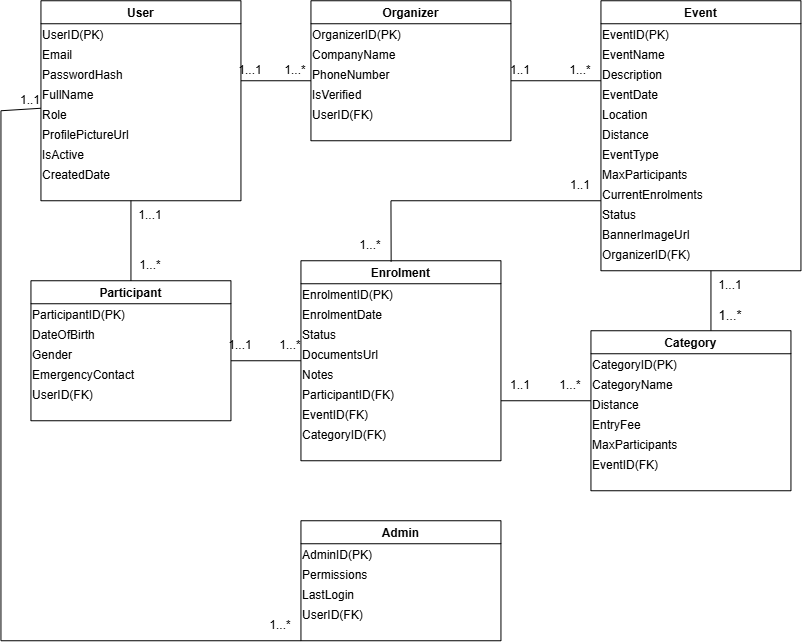

The diagram above was exported from draw.io. Its source (the exported page's mxGraphModel, read from the mxfile embedded in the PNG):
<mxGraphModel dx="1178" dy="698" grid="1" gridSize="10" guides="1" tooltips="1" connect="1" arrows="1" fold="1" page="1" pageScale="1" pageWidth="850" pageHeight="1100" math="0" shadow="0">
  <root>
    <mxCell id="0" />
    <mxCell id="1" parent="0" />
    <mxCell id="BrJ0ktBGavFQ5FY6HFAX-1" parent="1" style="swimlane;" value="User" vertex="1">
      <mxGeometry height="200" width="200" x="50" y="40" as="geometry" />
    </mxCell>
    <mxCell id="BrJ0ktBGavFQ5FY6HFAX-9" parent="BrJ0ktBGavFQ5FY6HFAX-1" style="text;html=1;whiteSpace=wrap;strokeColor=none;fillColor=none;align=left;verticalAlign=middle;rounded=0;" value="UserID(PK)" vertex="1">
      <mxGeometry height="30" width="200" y="20" as="geometry" />
    </mxCell>
    <mxCell id="BrJ0ktBGavFQ5FY6HFAX-10" parent="BrJ0ktBGavFQ5FY6HFAX-1" style="text;html=1;whiteSpace=wrap;strokeColor=none;fillColor=none;align=left;verticalAlign=middle;rounded=0;" value="Email" vertex="1">
      <mxGeometry height="30" width="200" y="40" as="geometry" />
    </mxCell>
    <mxCell id="BrJ0ktBGavFQ5FY6HFAX-11" parent="BrJ0ktBGavFQ5FY6HFAX-1" style="text;html=1;whiteSpace=wrap;strokeColor=none;fillColor=none;align=left;verticalAlign=middle;rounded=0;" value="PasswordHash" vertex="1">
      <mxGeometry height="30" width="200" y="60" as="geometry" />
    </mxCell>
    <mxCell id="BrJ0ktBGavFQ5FY6HFAX-12" parent="BrJ0ktBGavFQ5FY6HFAX-1" style="text;html=1;whiteSpace=wrap;strokeColor=none;fillColor=none;align=left;verticalAlign=middle;rounded=0;" value="FullName" vertex="1">
      <mxGeometry height="30" width="200" y="80" as="geometry" />
    </mxCell>
    <mxCell id="BrJ0ktBGavFQ5FY6HFAX-13" parent="BrJ0ktBGavFQ5FY6HFAX-1" style="text;html=1;whiteSpace=wrap;strokeColor=none;fillColor=none;align=left;verticalAlign=middle;rounded=0;" value="Role" vertex="1">
      <mxGeometry height="30" width="200" y="100" as="geometry" />
    </mxCell>
    <mxCell id="BrJ0ktBGavFQ5FY6HFAX-14" parent="BrJ0ktBGavFQ5FY6HFAX-1" style="text;html=1;whiteSpace=wrap;strokeColor=none;fillColor=none;align=left;verticalAlign=middle;rounded=0;" value="ProfilePictureUrl" vertex="1">
      <mxGeometry height="30" width="200" y="120" as="geometry" />
    </mxCell>
    <mxCell id="BrJ0ktBGavFQ5FY6HFAX-15" parent="BrJ0ktBGavFQ5FY6HFAX-1" style="text;html=1;whiteSpace=wrap;strokeColor=none;fillColor=none;align=left;verticalAlign=middle;rounded=0;" value="IsActive" vertex="1">
      <mxGeometry height="30" width="200" y="140" as="geometry" />
    </mxCell>
    <mxCell id="BrJ0ktBGavFQ5FY6HFAX-16" parent="BrJ0ktBGavFQ5FY6HFAX-1" style="text;html=1;whiteSpace=wrap;strokeColor=none;fillColor=none;align=left;verticalAlign=middle;rounded=0;" value="CreatedDate" vertex="1">
      <mxGeometry height="30" width="200" y="160" as="geometry" />
    </mxCell>
    <mxCell id="BrJ0ktBGavFQ5FY6HFAX-2" parent="1" style="swimlane;" value="Organizer" vertex="1">
      <mxGeometry height="140" width="200" x="320" y="40" as="geometry" />
    </mxCell>
    <mxCell id="BrJ0ktBGavFQ5FY6HFAX-17" parent="BrJ0ktBGavFQ5FY6HFAX-2" style="text;html=1;whiteSpace=wrap;strokeColor=none;fillColor=none;align=left;verticalAlign=middle;rounded=0;" value="OrganizerID(PK)" vertex="1">
      <mxGeometry height="30" width="200" y="20" as="geometry" />
    </mxCell>
    <mxCell id="BrJ0ktBGavFQ5FY6HFAX-18" parent="BrJ0ktBGavFQ5FY6HFAX-2" style="text;html=1;whiteSpace=wrap;strokeColor=none;fillColor=none;align=left;verticalAlign=middle;rounded=0;" value="CompanyName" vertex="1">
      <mxGeometry height="30" width="200" y="40" as="geometry" />
    </mxCell>
    <mxCell id="BrJ0ktBGavFQ5FY6HFAX-19" parent="BrJ0ktBGavFQ5FY6HFAX-2" style="text;html=1;whiteSpace=wrap;strokeColor=none;fillColor=none;align=left;verticalAlign=middle;rounded=0;" value="PhoneNumber" vertex="1">
      <mxGeometry height="30" width="190" y="60" as="geometry" />
    </mxCell>
    <mxCell id="BrJ0ktBGavFQ5FY6HFAX-20" parent="BrJ0ktBGavFQ5FY6HFAX-2" style="text;html=1;whiteSpace=wrap;strokeColor=none;fillColor=none;align=left;verticalAlign=middle;rounded=0;" value="IsVerified" vertex="1">
      <mxGeometry height="30" width="200" y="80" as="geometry" />
    </mxCell>
    <mxCell id="BrJ0ktBGavFQ5FY6HFAX-21" parent="BrJ0ktBGavFQ5FY6HFAX-2" style="text;html=1;whiteSpace=wrap;strokeColor=none;fillColor=none;align=left;verticalAlign=middle;rounded=0;" value="UserID(FK)" vertex="1">
      <mxGeometry height="30" width="200" y="100" as="geometry" />
    </mxCell>
    <mxCell id="BrJ0ktBGavFQ5FY6HFAX-3" parent="1" style="swimlane;" value="Event" vertex="1">
      <mxGeometry height="270" width="200" x="610" y="40" as="geometry" />
    </mxCell>
    <mxCell id="BrJ0ktBGavFQ5FY6HFAX-22" parent="BrJ0ktBGavFQ5FY6HFAX-3" style="text;html=1;whiteSpace=wrap;strokeColor=none;fillColor=none;align=left;verticalAlign=middle;rounded=0;" value="EventID(PK)" vertex="1">
      <mxGeometry height="30" width="200" y="20" as="geometry" />
    </mxCell>
    <mxCell id="BrJ0ktBGavFQ5FY6HFAX-23" parent="BrJ0ktBGavFQ5FY6HFAX-3" style="text;html=1;whiteSpace=wrap;strokeColor=none;fillColor=none;align=left;verticalAlign=middle;rounded=0;" value="EventName" vertex="1">
      <mxGeometry height="30" width="200" y="40" as="geometry" />
    </mxCell>
    <mxCell id="BrJ0ktBGavFQ5FY6HFAX-24" parent="BrJ0ktBGavFQ5FY6HFAX-3" style="text;html=1;whiteSpace=wrap;strokeColor=none;fillColor=none;align=left;verticalAlign=middle;rounded=0;" value="Description" vertex="1">
      <mxGeometry height="30" width="200" y="60" as="geometry" />
    </mxCell>
    <mxCell id="BrJ0ktBGavFQ5FY6HFAX-25" parent="BrJ0ktBGavFQ5FY6HFAX-3" style="text;html=1;whiteSpace=wrap;strokeColor=none;fillColor=none;align=left;verticalAlign=middle;rounded=0;" value="EventDate" vertex="1">
      <mxGeometry height="30" width="200" y="80" as="geometry" />
    </mxCell>
    <mxCell id="BrJ0ktBGavFQ5FY6HFAX-26" parent="BrJ0ktBGavFQ5FY6HFAX-3" style="text;html=1;whiteSpace=wrap;strokeColor=none;fillColor=none;align=left;verticalAlign=middle;rounded=0;" value="Location" vertex="1">
      <mxGeometry height="30" width="200" y="100" as="geometry" />
    </mxCell>
    <mxCell id="BrJ0ktBGavFQ5FY6HFAX-27" parent="BrJ0ktBGavFQ5FY6HFAX-3" style="text;html=1;whiteSpace=wrap;strokeColor=none;fillColor=none;align=left;verticalAlign=middle;rounded=0;" value="Distance" vertex="1">
      <mxGeometry height="30" width="200" y="120" as="geometry" />
    </mxCell>
    <mxCell id="BrJ0ktBGavFQ5FY6HFAX-29" parent="BrJ0ktBGavFQ5FY6HFAX-3" style="text;html=1;whiteSpace=wrap;strokeColor=none;fillColor=none;align=left;verticalAlign=middle;rounded=0;" value="EventType" vertex="1">
      <mxGeometry height="30" width="200" y="140" as="geometry" />
    </mxCell>
    <mxCell id="BrJ0ktBGavFQ5FY6HFAX-30" parent="BrJ0ktBGavFQ5FY6HFAX-3" style="text;html=1;whiteSpace=wrap;strokeColor=none;fillColor=none;align=left;verticalAlign=middle;rounded=0;" value="MaxParticipants" vertex="1">
      <mxGeometry height="30" width="200" y="160" as="geometry" />
    </mxCell>
    <mxCell id="BrJ0ktBGavFQ5FY6HFAX-31" parent="BrJ0ktBGavFQ5FY6HFAX-3" style="text;html=1;whiteSpace=wrap;strokeColor=none;fillColor=none;align=left;verticalAlign=middle;rounded=0;" value="CurrentEnrolments" vertex="1">
      <mxGeometry height="30" width="200" y="180" as="geometry" />
    </mxCell>
    <mxCell id="BrJ0ktBGavFQ5FY6HFAX-32" parent="BrJ0ktBGavFQ5FY6HFAX-3" style="text;html=1;whiteSpace=wrap;strokeColor=none;fillColor=none;align=left;verticalAlign=middle;rounded=0;" value="Status" vertex="1">
      <mxGeometry height="30" width="200" y="200" as="geometry" />
    </mxCell>
    <mxCell id="BrJ0ktBGavFQ5FY6HFAX-33" parent="BrJ0ktBGavFQ5FY6HFAX-3" style="text;html=1;whiteSpace=wrap;strokeColor=none;fillColor=none;align=left;verticalAlign=middle;rounded=0;" value="BannerImageUrl" vertex="1">
      <mxGeometry height="30" width="200" y="220" as="geometry" />
    </mxCell>
    <mxCell id="BrJ0ktBGavFQ5FY6HFAX-35" parent="BrJ0ktBGavFQ5FY6HFAX-3" style="text;html=1;whiteSpace=wrap;strokeColor=none;fillColor=none;align=left;verticalAlign=middle;rounded=0;" value="OrganizerID(FK)" vertex="1">
      <mxGeometry height="30" width="200" y="240" as="geometry" />
    </mxCell>
    <mxCell id="BrJ0ktBGavFQ5FY6HFAX-76" parent="BrJ0ktBGavFQ5FY6HFAX-3" style="text;html=1;whiteSpace=wrap;strokeColor=none;fillColor=none;align=center;verticalAlign=middle;rounded=0;" value="1..1" vertex="1">
      <mxGeometry height="30" width="60" x="-50" y="170" as="geometry" />
    </mxCell>
    <mxCell id="BrJ0ktBGavFQ5FY6HFAX-4" parent="1" style="swimlane;" value="Participant" vertex="1">
      <mxGeometry height="140" width="200" x="40" y="320" as="geometry" />
    </mxCell>
    <mxCell id="BrJ0ktBGavFQ5FY6HFAX-34" parent="BrJ0ktBGavFQ5FY6HFAX-4" style="text;html=1;whiteSpace=wrap;strokeColor=none;fillColor=none;align=left;verticalAlign=middle;rounded=0;" value="ParticipantID(PK)" vertex="1">
      <mxGeometry height="30" width="200" y="20" as="geometry" />
    </mxCell>
    <mxCell id="BrJ0ktBGavFQ5FY6HFAX-36" parent="BrJ0ktBGavFQ5FY6HFAX-4" style="text;html=1;whiteSpace=wrap;strokeColor=none;fillColor=none;align=left;verticalAlign=middle;rounded=0;" value="DateOfBirth" vertex="1">
      <mxGeometry height="30" width="200" y="40" as="geometry" />
    </mxCell>
    <mxCell id="BrJ0ktBGavFQ5FY6HFAX-37" parent="BrJ0ktBGavFQ5FY6HFAX-4" style="text;html=1;whiteSpace=wrap;strokeColor=none;fillColor=none;align=left;verticalAlign=middle;rounded=0;" value="Gender" vertex="1">
      <mxGeometry height="30" width="200" y="60" as="geometry" />
    </mxCell>
    <mxCell id="BrJ0ktBGavFQ5FY6HFAX-38" parent="BrJ0ktBGavFQ5FY6HFAX-4" style="text;html=1;whiteSpace=wrap;strokeColor=none;fillColor=none;align=left;verticalAlign=middle;rounded=0;" value="EmergencyContact" vertex="1">
      <mxGeometry height="30" width="200" y="80" as="geometry" />
    </mxCell>
    <mxCell id="BrJ0ktBGavFQ5FY6HFAX-39" parent="BrJ0ktBGavFQ5FY6HFAX-4" style="text;html=1;whiteSpace=wrap;strokeColor=none;fillColor=none;align=left;verticalAlign=middle;rounded=0;" value="UserID(FK)" vertex="1">
      <mxGeometry height="30" width="200" y="100" as="geometry" />
    </mxCell>
    <mxCell id="BrJ0ktBGavFQ5FY6HFAX-5" parent="1" style="swimlane;" value="Enrolment" vertex="1">
      <mxGeometry height="200" width="200" x="310" y="300" as="geometry" />
    </mxCell>
    <mxCell id="BrJ0ktBGavFQ5FY6HFAX-40" parent="BrJ0ktBGavFQ5FY6HFAX-5" style="text;html=1;whiteSpace=wrap;strokeColor=none;fillColor=none;align=left;verticalAlign=middle;rounded=0;" value="EnrolmentID(PK)" vertex="1">
      <mxGeometry height="30" width="200" y="20" as="geometry" />
    </mxCell>
    <mxCell id="BrJ0ktBGavFQ5FY6HFAX-41" parent="BrJ0ktBGavFQ5FY6HFAX-5" style="text;html=1;whiteSpace=wrap;strokeColor=none;fillColor=none;align=left;verticalAlign=middle;rounded=0;" value="EnrolmentDate" vertex="1">
      <mxGeometry height="30" width="200" y="40" as="geometry" />
    </mxCell>
    <mxCell id="BrJ0ktBGavFQ5FY6HFAX-42" parent="BrJ0ktBGavFQ5FY6HFAX-5" style="text;html=1;whiteSpace=wrap;strokeColor=none;fillColor=none;align=left;verticalAlign=middle;rounded=0;" value="Status" vertex="1">
      <mxGeometry height="30" width="200" y="60" as="geometry" />
    </mxCell>
    <mxCell id="BrJ0ktBGavFQ5FY6HFAX-43" parent="BrJ0ktBGavFQ5FY6HFAX-5" style="text;html=1;whiteSpace=wrap;strokeColor=none;fillColor=none;align=left;verticalAlign=middle;rounded=0;" value="DocumentsUrl" vertex="1">
      <mxGeometry height="30" width="200" y="80" as="geometry" />
    </mxCell>
    <mxCell id="BrJ0ktBGavFQ5FY6HFAX-44" parent="BrJ0ktBGavFQ5FY6HFAX-5" style="text;html=1;whiteSpace=wrap;strokeColor=none;fillColor=none;align=left;verticalAlign=middle;rounded=0;" value="Notes" vertex="1">
      <mxGeometry height="30" width="200" y="100" as="geometry" />
    </mxCell>
    <mxCell id="BrJ0ktBGavFQ5FY6HFAX-45" parent="BrJ0ktBGavFQ5FY6HFAX-5" style="text;html=1;whiteSpace=wrap;strokeColor=none;fillColor=none;align=left;verticalAlign=middle;rounded=0;" value="ParticipantID(FK)" vertex="1">
      <mxGeometry height="30" width="200" y="120" as="geometry" />
    </mxCell>
    <mxCell id="BrJ0ktBGavFQ5FY6HFAX-46" parent="BrJ0ktBGavFQ5FY6HFAX-5" style="text;html=1;whiteSpace=wrap;strokeColor=none;fillColor=none;align=left;verticalAlign=middle;rounded=0;" value="EventID(FK)" vertex="1">
      <mxGeometry height="30" width="200" y="140" as="geometry" />
    </mxCell>
    <mxCell id="BrJ0ktBGavFQ5FY6HFAX-47" parent="BrJ0ktBGavFQ5FY6HFAX-5" style="text;html=1;whiteSpace=wrap;strokeColor=none;fillColor=none;align=left;verticalAlign=middle;rounded=0;" value="CategoryID(FK)" vertex="1">
      <mxGeometry height="30" width="200" y="160" as="geometry" />
    </mxCell>
    <mxCell id="BrJ0ktBGavFQ5FY6HFAX-6" parent="1" style="swimlane;" value="Category" vertex="1">
      <mxGeometry height="160" width="200" x="600" y="370" as="geometry" />
    </mxCell>
    <mxCell id="BrJ0ktBGavFQ5FY6HFAX-48" parent="BrJ0ktBGavFQ5FY6HFAX-6" style="text;html=1;whiteSpace=wrap;strokeColor=none;fillColor=none;align=left;verticalAlign=middle;rounded=0;" value="CategoryID(PK)" vertex="1">
      <mxGeometry height="30" width="200" y="20" as="geometry" />
    </mxCell>
    <mxCell id="BrJ0ktBGavFQ5FY6HFAX-49" parent="BrJ0ktBGavFQ5FY6HFAX-6" style="text;html=1;whiteSpace=wrap;strokeColor=none;fillColor=none;align=left;verticalAlign=middle;rounded=0;" value="CategoryName" vertex="1">
      <mxGeometry height="30" width="200" y="40" as="geometry" />
    </mxCell>
    <mxCell id="BrJ0ktBGavFQ5FY6HFAX-50" parent="BrJ0ktBGavFQ5FY6HFAX-6" style="text;html=1;whiteSpace=wrap;strokeColor=none;fillColor=none;align=left;verticalAlign=middle;rounded=0;" value="Distance" vertex="1">
      <mxGeometry height="30" width="200" y="60" as="geometry" />
    </mxCell>
    <mxCell id="BrJ0ktBGavFQ5FY6HFAX-51" parent="BrJ0ktBGavFQ5FY6HFAX-6" style="text;html=1;whiteSpace=wrap;strokeColor=none;fillColor=none;align=left;verticalAlign=middle;rounded=0;" value="EntryFee" vertex="1">
      <mxGeometry height="30" width="200" y="80" as="geometry" />
    </mxCell>
    <mxCell id="BrJ0ktBGavFQ5FY6HFAX-52" parent="BrJ0ktBGavFQ5FY6HFAX-6" style="text;html=1;whiteSpace=wrap;strokeColor=none;fillColor=none;align=left;verticalAlign=middle;rounded=0;" value="MaxParticipants" vertex="1">
      <mxGeometry height="30" width="200" y="100" as="geometry" />
    </mxCell>
    <mxCell id="BrJ0ktBGavFQ5FY6HFAX-53" parent="BrJ0ktBGavFQ5FY6HFAX-6" style="text;html=1;whiteSpace=wrap;strokeColor=none;fillColor=none;align=left;verticalAlign=middle;rounded=0;" value="EventID(FK)" vertex="1">
      <mxGeometry height="30" width="200" y="120" as="geometry" />
    </mxCell>
    <mxCell id="BrJ0ktBGavFQ5FY6HFAX-7" parent="1" style="swimlane;" value="Admin" vertex="1">
      <mxGeometry height="120" width="200" x="310" y="560" as="geometry" />
    </mxCell>
    <mxCell id="BrJ0ktBGavFQ5FY6HFAX-55" parent="BrJ0ktBGavFQ5FY6HFAX-7" style="text;html=1;whiteSpace=wrap;strokeColor=none;fillColor=none;align=left;verticalAlign=middle;rounded=0;" value="AdminID(PK)" vertex="1">
      <mxGeometry height="30" width="200" y="20" as="geometry" />
    </mxCell>
    <mxCell id="BrJ0ktBGavFQ5FY6HFAX-56" parent="BrJ0ktBGavFQ5FY6HFAX-7" style="text;html=1;whiteSpace=wrap;strokeColor=none;fillColor=none;align=left;verticalAlign=middle;rounded=0;" value="Permissions" vertex="1">
      <mxGeometry height="30" width="200" y="40" as="geometry" />
    </mxCell>
    <mxCell id="BrJ0ktBGavFQ5FY6HFAX-57" parent="BrJ0ktBGavFQ5FY6HFAX-7" style="text;html=1;whiteSpace=wrap;strokeColor=none;fillColor=none;align=left;verticalAlign=middle;rounded=0;" value="LastLogin" vertex="1">
      <mxGeometry height="30" width="200" y="60" as="geometry" />
    </mxCell>
    <mxCell id="BrJ0ktBGavFQ5FY6HFAX-58" parent="BrJ0ktBGavFQ5FY6HFAX-7" style="text;html=1;whiteSpace=wrap;strokeColor=none;fillColor=none;align=left;verticalAlign=middle;rounded=0;" value="UserID(FK)" vertex="1">
      <mxGeometry height="30" width="200" y="80" as="geometry" />
    </mxCell>
    <mxCell id="BrJ0ktBGavFQ5FY6HFAX-61" edge="1" parent="1" source="BrJ0ktBGavFQ5FY6HFAX-12" style="endArrow=none;html=1;rounded=0;entryX=0;entryY=0;entryDx=0;entryDy=0;exitX=1;exitY=0;exitDx=0;exitDy=0;" target="BrJ0ktBGavFQ5FY6HFAX-20" value="">
      <mxGeometry height="50" relative="1" width="50" as="geometry">
        <mxPoint x="250" y="130" as="sourcePoint" />
        <mxPoint x="300" y="80" as="targetPoint" />
      </mxGeometry>
    </mxCell>
    <mxCell id="BrJ0ktBGavFQ5FY6HFAX-62" parent="1" style="text;html=1;whiteSpace=wrap;strokeColor=none;fillColor=none;align=center;verticalAlign=middle;rounded=0;" value="1...*" vertex="1">
      <mxGeometry height="30" width="10" x="300" y="95" as="geometry" />
    </mxCell>
    <mxCell id="BrJ0ktBGavFQ5FY6HFAX-63" parent="1" style="text;html=1;whiteSpace=wrap;strokeColor=none;fillColor=none;align=center;verticalAlign=middle;rounded=0;" value="1...1" vertex="1">
      <mxGeometry height="30" width="20" x="250" y="95" as="geometry" />
    </mxCell>
    <mxCell id="BrJ0ktBGavFQ5FY6HFAX-65" edge="1" parent="1" style="endArrow=none;html=1;rounded=0;entryX=0;entryY=0;entryDx=0;entryDy=0;entryPerimeter=0;" target="BrJ0ktBGavFQ5FY6HFAX-25" value="">
      <mxGeometry height="50" relative="1" width="50" as="geometry">
        <mxPoint x="520" y="120" as="sourcePoint" />
        <mxPoint x="570" y="70" as="targetPoint" />
      </mxGeometry>
    </mxCell>
    <mxCell id="BrJ0ktBGavFQ5FY6HFAX-66" parent="1" style="text;html=1;whiteSpace=wrap;strokeColor=none;fillColor=none;align=center;verticalAlign=middle;rounded=0;" value="1...*" vertex="1">
      <mxGeometry height="30" width="40" x="570" y="95" as="geometry" />
    </mxCell>
    <mxCell id="BrJ0ktBGavFQ5FY6HFAX-67" parent="1" style="text;html=1;whiteSpace=wrap;strokeColor=none;fillColor=none;align=center;verticalAlign=middle;rounded=0;" value="1..1" vertex="1">
      <mxGeometry height="30" width="40" x="510" y="95" as="geometry" />
    </mxCell>
    <mxCell id="BrJ0ktBGavFQ5FY6HFAX-68" edge="1" parent="1" source="BrJ0ktBGavFQ5FY6HFAX-4" style="endArrow=none;html=1;rounded=0;exitX=0.5;exitY=0;exitDx=0;exitDy=0;" value="">
      <mxGeometry height="50" relative="1" width="50" as="geometry">
        <mxPoint x="140" y="310" as="sourcePoint" />
        <mxPoint x="140" y="240" as="targetPoint" />
      </mxGeometry>
    </mxCell>
    <mxCell id="BrJ0ktBGavFQ5FY6HFAX-69" parent="1" style="text;html=1;whiteSpace=wrap;strokeColor=none;fillColor=none;align=center;verticalAlign=middle;rounded=0;" value="1...*" vertex="1">
      <mxGeometry height="30" width="60" x="130" y="290" as="geometry" />
    </mxCell>
    <mxCell id="BrJ0ktBGavFQ5FY6HFAX-70" parent="1" style="text;html=1;whiteSpace=wrap;strokeColor=none;fillColor=none;align=center;verticalAlign=middle;rounded=0;" value="1...1" vertex="1">
      <mxGeometry height="30" width="60" x="130" y="240" as="geometry" />
    </mxCell>
    <mxCell id="BrJ0ktBGavFQ5FY6HFAX-71" edge="1" parent="1" style="endArrow=none;html=1;rounded=0;entryX=0;entryY=0.5;entryDx=0;entryDy=0;" target="BrJ0ktBGavFQ5FY6HFAX-5" value="">
      <mxGeometry height="50" relative="1" width="50" as="geometry">
        <mxPoint x="240" y="400" as="sourcePoint" />
        <mxPoint x="290" y="350" as="targetPoint" />
      </mxGeometry>
    </mxCell>
    <mxCell id="BrJ0ktBGavFQ5FY6HFAX-72" edge="1" parent="1" style="endArrow=none;html=1;rounded=0;" value="">
      <mxGeometry height="50" relative="1" width="50" as="geometry">
        <mxPoint x="510" y="440" as="sourcePoint" />
        <mxPoint x="600" y="440" as="targetPoint" />
      </mxGeometry>
    </mxCell>
    <mxCell id="BrJ0ktBGavFQ5FY6HFAX-74" edge="1" parent="1" style="endArrow=none;html=1;rounded=0;" value="">
      <mxGeometry height="50" relative="1" width="50" as="geometry">
        <mxPoint x="400" y="240" as="sourcePoint" />
        <mxPoint x="610" y="240" as="targetPoint" />
      </mxGeometry>
    </mxCell>
    <mxCell id="BrJ0ktBGavFQ5FY6HFAX-75" edge="1" parent="1" source="BrJ0ktBGavFQ5FY6HFAX-5" style="endArrow=none;html=1;rounded=0;exitX=0.451;exitY=0.005;exitDx=0;exitDy=0;exitPerimeter=0;" value="">
      <mxGeometry height="50" relative="1" width="50" as="geometry">
        <mxPoint x="350" y="290" as="sourcePoint" />
        <mxPoint x="400" y="240" as="targetPoint" />
      </mxGeometry>
    </mxCell>
    <mxCell id="BrJ0ktBGavFQ5FY6HFAX-77" parent="1" style="text;html=1;whiteSpace=wrap;strokeColor=none;fillColor=none;align=center;verticalAlign=middle;rounded=0;" value="1...*" vertex="1">
      <mxGeometry height="30" width="60" x="350" y="270" as="geometry" />
    </mxCell>
    <mxCell id="BrJ0ktBGavFQ5FY6HFAX-78" edge="1" parent="1" source="BrJ0ktBGavFQ5FY6HFAX-6" style="endArrow=none;html=1;rounded=0;exitX=0.6;exitY=0;exitDx=0;exitDy=0;exitPerimeter=0;" value="">
      <mxGeometry height="50" relative="1" width="50" as="geometry">
        <mxPoint x="720" y="360" as="sourcePoint" />
        <mxPoint x="720" y="310" as="targetPoint" />
      </mxGeometry>
    </mxCell>
    <mxCell id="BrJ0ktBGavFQ5FY6HFAX-79" parent="1" style="text;html=1;whiteSpace=wrap;strokeColor=none;fillColor=none;align=center;verticalAlign=middle;rounded=0;" value="1...*" vertex="1">
      <mxGeometry height="30" width="40" x="280" y="370" as="geometry" />
    </mxCell>
    <mxCell id="BrJ0ktBGavFQ5FY6HFAX-80" parent="1" style="text;html=1;whiteSpace=wrap;strokeColor=none;fillColor=none;align=center;verticalAlign=middle;rounded=0;" value="1...1" vertex="1">
      <mxGeometry height="30" width="40" x="230" y="370" as="geometry" />
    </mxCell>
    <mxCell id="BrJ0ktBGavFQ5FY6HFAX-81" parent="1" style="text;html=1;whiteSpace=wrap;strokeColor=none;fillColor=none;align=center;verticalAlign=middle;rounded=0;fontSize=13;" value="1...*" vertex="1">
      <mxGeometry height="30" width="60" x="710" y="340" as="geometry" />
    </mxCell>
    <mxCell id="BrJ0ktBGavFQ5FY6HFAX-82" parent="1" style="text;html=1;whiteSpace=wrap;strokeColor=none;fillColor=none;align=center;verticalAlign=middle;rounded=0;" value="1...1" vertex="1">
      <mxGeometry height="30" width="60" x="710" y="310" as="geometry" />
    </mxCell>
    <mxCell id="BrJ0ktBGavFQ5FY6HFAX-84" parent="1" style="text;html=1;whiteSpace=wrap;strokeColor=none;fillColor=none;align=center;verticalAlign=middle;rounded=0;" value="1..1" vertex="1">
      <mxGeometry height="30" width="60" x="500" y="410" as="geometry" />
    </mxCell>
    <mxCell id="BrJ0ktBGavFQ5FY6HFAX-85" parent="1" style="text;html=1;whiteSpace=wrap;strokeColor=none;fillColor=none;align=center;verticalAlign=middle;rounded=0;" value="1...*" vertex="1">
      <mxGeometry height="30" width="60" x="550" y="410" as="geometry" />
    </mxCell>
    <mxCell id="BrJ0ktBGavFQ5FY6HFAX-86" edge="1" parent="1" style="endArrow=none;html=1;rounded=0;entryX=0;entryY=1;entryDx=0;entryDy=0;" target="BrJ0ktBGavFQ5FY6HFAX-7" value="">
      <mxGeometry height="50" relative="1" width="50" as="geometry">
        <mxPoint x="10" y="680" as="sourcePoint" />
        <mxPoint x="310" y="630" as="targetPoint" />
      </mxGeometry>
    </mxCell>
    <mxCell id="BrJ0ktBGavFQ5FY6HFAX-87" edge="1" parent="1" style="endArrow=none;html=1;rounded=0;" value="">
      <mxGeometry height="50" relative="1" width="50" as="geometry">
        <mxPoint x="10" y="680" as="sourcePoint" />
        <mxPoint x="10" y="150" as="targetPoint" />
      </mxGeometry>
    </mxCell>
    <mxCell id="BrJ0ktBGavFQ5FY6HFAX-88" edge="1" parent="1" style="endArrow=none;html=1;rounded=0;entryX=0;entryY=0.25;entryDx=0;entryDy=0;" target="BrJ0ktBGavFQ5FY6HFAX-13" value="">
      <mxGeometry height="50" relative="1" width="50" as="geometry">
        <mxPoint x="10" y="150" as="sourcePoint" />
        <mxPoint x="60" y="100" as="targetPoint" />
      </mxGeometry>
    </mxCell>
    <mxCell id="BrJ0ktBGavFQ5FY6HFAX-89" parent="1" style="text;html=1;whiteSpace=wrap;strokeColor=none;fillColor=none;align=center;verticalAlign=middle;rounded=0;" value="1..1" vertex="1">
      <mxGeometry height="30" width="60" x="10" y="125" as="geometry" />
    </mxCell>
    <mxCell id="BrJ0ktBGavFQ5FY6HFAX-90" parent="1" style="text;html=1;whiteSpace=wrap;strokeColor=none;fillColor=none;align=center;verticalAlign=middle;rounded=0;" value="1...*" vertex="1">
      <mxGeometry height="30" width="60" x="260" y="650" as="geometry" />
    </mxCell>
  </root>
</mxGraphModel>